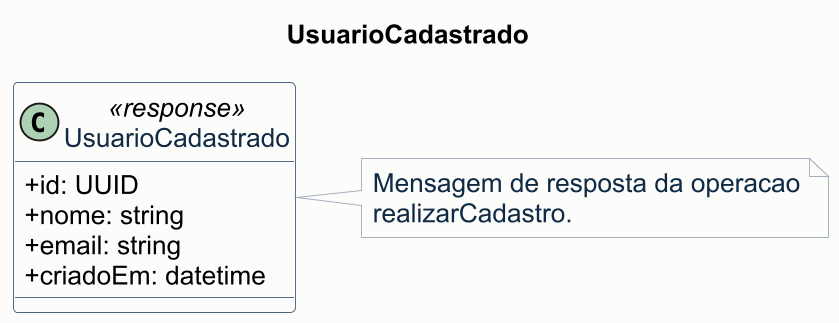

The diagram above was rendered by PlantUML. Its source (embedded in the PNG):
@startuml 01-message-usuario-cadastrado
skinparam shadowing false
skinparam dpi 180
skinparam backgroundColor #FCFCFA
skinparam defaultFontName Arial
skinparam defaultFontSize 14
skinparam classAttributeIconSize 0
skinparam class {
  BackgroundColor #FFFFFF
  BorderColor #486581
  FontColor #102A43
}
skinparam note {
  BackgroundColor #F8FAFB
  BorderColor #A0AEC0
  FontColor #102A43
}

title UsuarioCadastrado

class UsuarioCadastrado <<response>> {
  + id: UUID
  + nome: string
  + email: string
  + criadoEm: datetime
}

note right of UsuarioCadastrado
Mensagem de resposta da operacao
realizarCadastro.
end note

@enduml